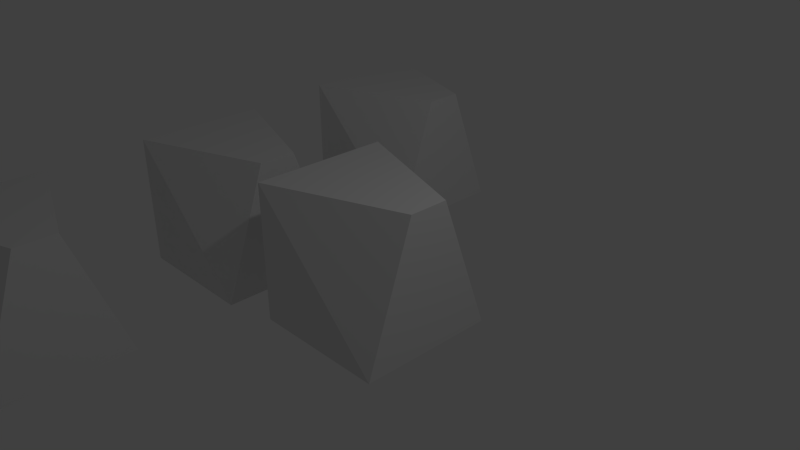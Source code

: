 # Source: rotation.blend  (saved by Blender 2.76.0; exported with 4.5.12 LTS)
import bpy
from mathutils import Matrix  # noqa: F401  (used for matrix-valued properties, if any)

bpy.ops.wm.read_factory_settings(use_empty=True)
scene = bpy.context.scene
scene.name = 'Scene'

# ---- collections
col_collection_1 = bpy.data.collections.new('Collection 1'); scene.collection.children.link(col_collection_1)

# ---- materials (node trees are filled in below, after node groups)
mat_material = bpy.data.materials.new('Material')
mat_material.alpha_threshold = 0.0
mat_material.use_transparent_shadow = False
mat_material.roughness = 0.5
mat_material.specular_intensity = 0.0
mat_material.line_color = (0.0, 0.0, 0.0, 1.0)

# ---- material node trees

# ---- world
world_world = bpy.data.worlds.new('World'); scene.world = world_world
world_world.color = (0.05088, 0.05088, 0.05088)
world_world.use_sun_shadow = False
world_world.sun_shadow_jitter_overblur = 0.0
world_world.cycles.sampling_method = 'MANUAL'
world_world.cycles.sample_map_resolution = 256

# ---- cameras
cam_camera = bpy.data.cameras.new('Camera')
cam_camera.clip_end = 100.0
cam_camera.lens = 35.0
cam_camera.sensor_width = 32.0
cam_camera.sensor_height = 18.0
cam_camera.ortho_scale = 7.314
cam_camera.dof.focus_distance = 0.0
cam_camera.dof.aperture_fstop = 128.0

# ---- lights
light_lamp = bpy.data.lights.new('Lamp', 'POINT')
light_lamp.transmission_factor = 0.0
light_lamp.cutoff_distance = 30.0
light_lamp.energy = 100.0
light_lamp.shadow_buffer_clip_start = 1.001
light_lamp.shadow_soft_size = 0.1
light_lamp.shadow_maximum_resolution = 0.006
light_lamp.use_absolute_resolution = True
light_lamp.cycles.use_multiple_importance_sampling = False

# ---- meshes
me_cube_003 = bpy.data.meshes.new('Cube.003')
me_cube_003.from_pydata([(1.0, 1.0, -1.0), (1.0, -1.0, -1.0), (-1.0, -1.0, -1.0), (-1.0, 1.0, -1.0), (1.0, 0.283, 1.0), (1.0, -0.283, 1.0), (-1.0, -1.0, 1.0), (-1.0, 1.0, 1.0), (1.0, 0.283, 1.0), (1.0, -0.283, 1.0)], [(8, 9)], [(0, 1, 2, 3), (4, 7, 6, 5), (0, 4, 5, 1), (1, 5, 6, 2), (2, 6, 7, 3), (4, 0, 3, 7)])
me_cube_003.materials.append(mat_material)
me_cube_003.use_remesh_preserve_volume = False
me_cube_003.use_remesh_preserve_attributes = False
me_cube_003.use_mirror_vertex_groups = False
me_cube_003.update()
me_cube_002 = bpy.data.meshes.new('Cube.002')
me_cube_002.from_pydata([(1.0, 1.0, -1.0), (1.0, -1.0, -1.0), (-1.0, -1.0, -1.0), (-1.0, 1.0, -1.0), (1.0, 0.283, 1.0), (1.0, -0.283, 1.0), (-1.0, -1.0, 1.0), (-1.0, 1.0, 1.0), (1.0, 0.283, 1.0), (1.0, -0.283, 1.0)], [(8, 9)], [(0, 1, 2, 3), (4, 7, 6, 5), (0, 4, 5, 1), (1, 5, 6, 2), (2, 6, 7, 3), (4, 0, 3, 7)])
me_cube_002.materials.append(mat_material)
me_cube_002.use_remesh_preserve_volume = False
me_cube_002.use_remesh_preserve_attributes = False
me_cube_002.use_mirror_vertex_groups = False
me_cube_002.update()
me_cube_001 = bpy.data.meshes.new('Cube.001')
me_cube_001.from_pydata([(1.0, 1.0, -1.0), (1.0, -1.0, -1.0), (-1.0, -1.0, -1.0), (-1.0, 1.0, -1.0), (1.0, 0.283, 1.0), (1.0, -0.283, 1.0), (-1.0, -1.0, 1.0), (-1.0, 1.0, 1.0), (1.0, 0.283, 1.0), (1.0, -0.283, 1.0)], [(8, 9)], [(0, 1, 2, 3), (4, 7, 6, 5), (0, 4, 5, 1), (1, 5, 6, 2), (2, 6, 7, 3), (4, 0, 3, 7)])
me_cube_001.materials.append(mat_material)
me_cube_001.use_remesh_preserve_volume = False
me_cube_001.use_remesh_preserve_attributes = False
me_cube_001.use_mirror_vertex_groups = False
me_cube_001.update()
me_cube = bpy.data.meshes.new('Cube')
me_cube.from_pydata([(1.0, 1.0, -1.0), (1.0, -1.0, -1.0), (-1.0, -1.0, -1.0), (-1.0, 1.0, -1.0), (1.0, 0.283, 1.0), (1.0, -0.283, 1.0), (-1.0, -1.0, 1.0), (-1.0, 1.0, 1.0), (1.0, 0.283, 1.0), (1.0, -0.283, 1.0)], [(8, 9)], [(0, 1, 2, 3), (4, 7, 6, 5), (0, 4, 5, 1), (1, 5, 6, 2), (2, 6, 7, 3), (4, 0, 3, 7)])
me_cube.materials.append(mat_material)
me_cube.use_remesh_preserve_volume = False
me_cube.use_remesh_preserve_attributes = False
me_cube.use_mirror_vertex_groups = False
me_cube.update()

# ---- objects
ob_cube_003 = bpy.data.objects.new('Cube.003', me_cube_003)
ob_cube_002 = bpy.data.objects.new('Cube.002', me_cube_002)
ob_cube_001 = bpy.data.objects.new('Cube.001', me_cube_001)
ob_cube = bpy.data.objects.new('Cube', me_cube)
ob_lamp = bpy.data.objects.new('Lamp', light_lamp)
ob_camera = bpy.data.objects.new('Camera', cam_camera)

# ---- transforms, parenting, visibility, modifiers, constraints
ob_cube_003.location = (-3.073, 0.05792, -0.2804)
ob_cube_003.lock_rotations_4d = False
ob_cube_003.empty_display_type = 'ARROWS'
ob_cube_003.lineart.crease_threshold = 0.0
ob_cube_002.location = (-3.022, -3.441, -0.3024)
ob_cube_002.lock_rotations_4d = False
ob_cube_002.empty_display_type = 'ARROWS'
ob_cube_002.lineart.crease_threshold = 0.0
ob_cube_001.location = (-3.044, 3.384, -0.1692)
ob_cube_001.lock_rotations_4d = False
ob_cube_001.empty_display_type = 'ARROWS'
ob_cube_001.lineart.crease_threshold = 0.0
ob_cube.location = (0.0, 0.0, 0.0)
ob_cube.lock_rotations_4d = False
ob_cube.empty_display_type = 'ARROWS'
ob_cube.lineart.crease_threshold = 0.0
ob_lamp.location = (4.076, 1.005, 5.904)
ob_lamp.rotation_euler = (0.6503, 0.05522, 1.866)
ob_lamp.lock_rotations_4d = False
ob_lamp.empty_display_type = 'ARROWS'
ob_lamp.color = (0.0, 0.0, 0.0, 0.0)
ob_lamp.lineart.crease_threshold = 0.0
ob_camera.location = (7.481, -6.508, 5.344)
ob_camera.rotation_euler = (1.109, 0.01082, 0.8149)
ob_camera.lock_rotations_4d = False
ob_camera.empty_display_type = 'ARROWS'
ob_camera.color = (0.0, 0.0, 0.0, 0.0)
ob_camera.display_type = 'WIRE'
ob_camera.lineart.crease_threshold = 0.0

# ---- collection membership
col_collection_1.objects.link(ob_cube_003)
col_collection_1.objects.link(ob_cube_002)
col_collection_1.objects.link(ob_cube_001)
col_collection_1.objects.link(ob_cube)
col_collection_1.objects.link(ob_lamp)
col_collection_1.objects.link(ob_camera)

# ---- scene / render settings (as saved in the file)
scene.camera = ob_camera
scene.frame_start = 1; scene.frame_end = 250; scene.frame_set(1)
scene.render.engine = 'BLENDER_EEVEE_NEXT'
scene.render.resolution_percentage = 50
scene.render.dither_intensity = 0.0
scene.cycles.use_denoising = False
scene.cycles.samples = 10
scene.cycles.sampling_pattern = 'TABULATED_SOBOL'
scene.cycles.light_sampling_threshold = 0.0
scene.cycles.use_adaptive_sampling = False
scene.cycles.use_light_tree = False
scene.cycles.blur_glossy = 0.0
scene.cycles.pixel_filter_type = 'GAUSSIAN'
scene.cycles.sample_clamp_indirect = 0.0
scene.view_settings.view_transform = 'Standard'
bpy.context.view_layer.update()
